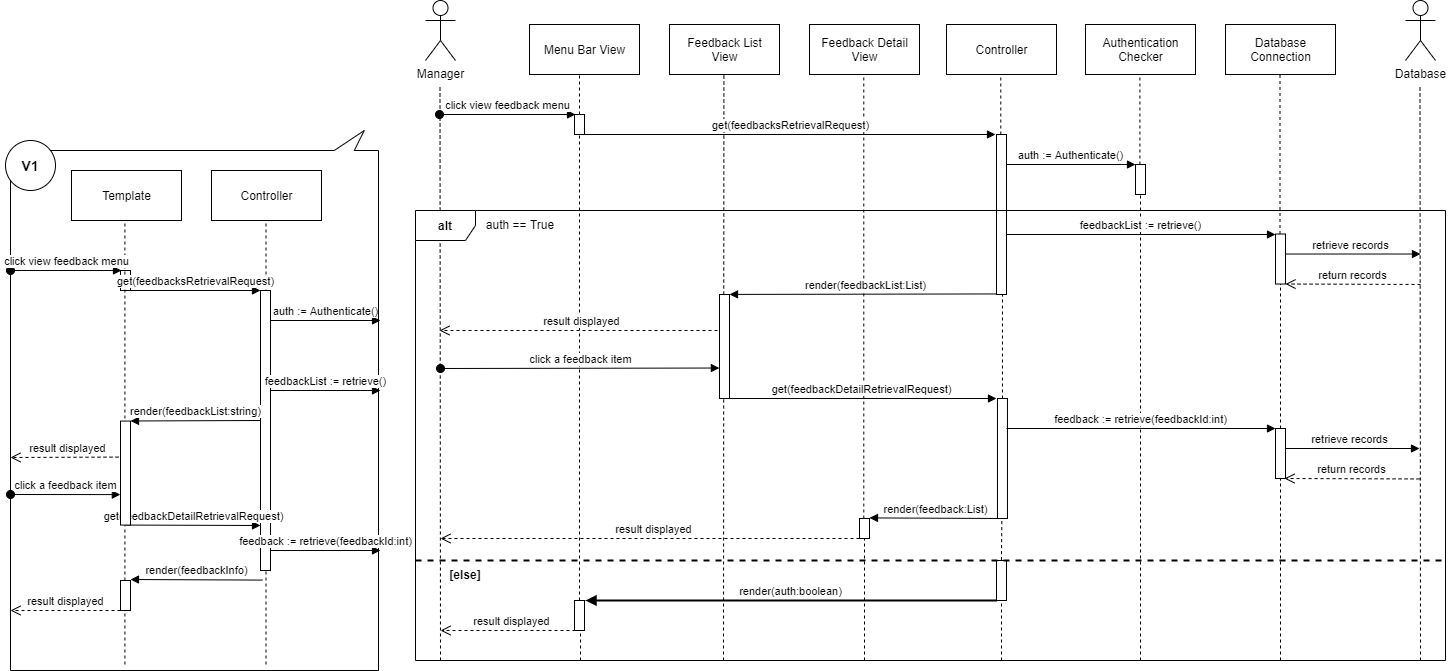

The diagram above was exported from draw.io. Its source (the exported page's mxGraphModel, read from the mxfile embedded in the PNG):
<mxGraphModel dx="2076" dy="982" grid="1" gridSize="10" guides="1" tooltips="1" connect="1" arrows="1" fold="1" page="1" pageScale="1" pageWidth="827" pageHeight="1169" math="0" shadow="0">
  <root>
    <mxCell id="0" />
    <mxCell id="1" parent="0" />
    <mxCell id="AMrAVw4-U_rbbZGCOPB7-103" value="" style="endArrow=none;dashed=1;html=1;" edge="1" parent="1" target="AMrAVw4-U_rbbZGCOPB7-100">
      <mxGeometry width="50" height="50" relative="1" as="geometry">
        <mxPoint x="1435" y="750" as="sourcePoint" />
        <mxPoint x="1434.41" y="164" as="targetPoint" />
      </mxGeometry>
    </mxCell>
    <mxCell id="AMrAVw4-U_rbbZGCOPB7-109" value="" style="endArrow=none;dashed=1;html=1;startArrow=none;" edge="1" parent="1" source="AMrAVw4-U_rbbZGCOPB7-149" target="AMrAVw4-U_rbbZGCOPB7-108">
      <mxGeometry width="50" height="50" relative="1" as="geometry">
        <mxPoint x="875" y="800" as="sourcePoint" />
        <mxPoint x="874" y="164" as="targetPoint" />
      </mxGeometry>
    </mxCell>
    <mxCell id="AMrAVw4-U_rbbZGCOPB7-110" value="" style="endArrow=none;dashed=1;html=1;" edge="1" parent="1">
      <mxGeometry width="50" height="50" relative="1" as="geometry">
        <mxPoint x="1018" y="750" as="sourcePoint" />
        <mxPoint x="1018.41" y="164" as="targetPoint" />
      </mxGeometry>
    </mxCell>
    <mxCell id="AMrAVw4-U_rbbZGCOPB7-1" value="Manager" style="shape=umlActor;verticalLabelPosition=bottom;verticalAlign=top;html=1;outlineConnect=0;" vertex="1" parent="1">
      <mxGeometry x="720" y="90" width="30" height="60" as="geometry" />
    </mxCell>
    <mxCell id="AMrAVw4-U_rbbZGCOPB7-2" value="" style="endArrow=none;dashed=1;html=1;startArrow=none;" edge="1" parent="1" source="AMrAVw4-U_rbbZGCOPB7-108">
      <mxGeometry width="50" height="50" relative="1" as="geometry">
        <mxPoint x="874.5" y="754" as="sourcePoint" />
        <mxPoint x="874" y="164" as="targetPoint" />
      </mxGeometry>
    </mxCell>
    <mxCell id="AMrAVw4-U_rbbZGCOPB7-7" value="Controller" style="html=1;" vertex="1" parent="1">
      <mxGeometry x="1241" y="114" width="110" height="50" as="geometry" />
    </mxCell>
    <mxCell id="AMrAVw4-U_rbbZGCOPB7-11" value="Database&lt;br&gt;Connection" style="html=1;" vertex="1" parent="1">
      <mxGeometry x="1520" y="114" width="110" height="50" as="geometry" />
    </mxCell>
    <mxCell id="AMrAVw4-U_rbbZGCOPB7-12" value="" style="endArrow=none;dashed=1;html=1;startArrow=none;" edge="1" parent="1" source="AMrAVw4-U_rbbZGCOPB7-72">
      <mxGeometry width="50" height="50" relative="1" as="geometry">
        <mxPoint x="1575" y="704" as="sourcePoint" />
        <mxPoint x="1574.5" y="164" as="targetPoint" />
      </mxGeometry>
    </mxCell>
    <mxCell id="AMrAVw4-U_rbbZGCOPB7-13" value="Database" style="shape=umlActor;verticalLabelPosition=bottom;verticalAlign=top;html=1;outlineConnect=0;" vertex="1" parent="1">
      <mxGeometry x="1700" y="90" width="30" height="60" as="geometry" />
    </mxCell>
    <mxCell id="AMrAVw4-U_rbbZGCOPB7-14" value="" style="endArrow=none;dashed=1;html=1;" edge="1" parent="1">
      <mxGeometry width="50" height="50" relative="1" as="geometry">
        <mxPoint x="1715" y="750" as="sourcePoint" />
        <mxPoint x="1714.5" y="174" as="targetPoint" />
      </mxGeometry>
    </mxCell>
    <mxCell id="AMrAVw4-U_rbbZGCOPB7-17" value="Feedback List&lt;br&gt;View" style="html=1;" vertex="1" parent="1">
      <mxGeometry x="964" y="114" width="110" height="50" as="geometry" />
    </mxCell>
    <mxCell id="AMrAVw4-U_rbbZGCOPB7-19" value="Feedback Detail&lt;br&gt;View" style="html=1;" vertex="1" parent="1">
      <mxGeometry x="1104" y="114" width="110" height="50" as="geometry" />
    </mxCell>
    <mxCell id="AMrAVw4-U_rbbZGCOPB7-49" value="" style="endArrow=none;dashed=1;html=1;startArrow=none;" edge="1" parent="1" source="AMrAVw4-U_rbbZGCOPB7-70">
      <mxGeometry width="50" height="50" relative="1" as="geometry">
        <mxPoint x="1295" y="704" as="sourcePoint" />
        <mxPoint x="1295.29" y="163.9999999999999" as="targetPoint" />
      </mxGeometry>
    </mxCell>
    <mxCell id="AMrAVw4-U_rbbZGCOPB7-52" value="" style="endArrow=none;dashed=1;html=1;startArrow=none;" edge="1" parent="1">
      <mxGeometry width="50" height="50" relative="1" as="geometry">
        <mxPoint x="1158.29" y="608" as="sourcePoint" />
        <mxPoint x="1158.29" y="163.9999999999999" as="targetPoint" />
      </mxGeometry>
    </mxCell>
    <mxCell id="AMrAVw4-U_rbbZGCOPB7-53" value="click view feedback menu" style="html=1;verticalAlign=bottom;startArrow=oval;startFill=1;endArrow=block;startSize=8;" edge="1" parent="1">
      <mxGeometry width="60" relative="1" as="geometry">
        <mxPoint x="734" y="204" as="sourcePoint" />
        <mxPoint x="870" y="204" as="targetPoint" />
      </mxGeometry>
    </mxCell>
    <mxCell id="AMrAVw4-U_rbbZGCOPB7-54" value="feedbackList := retrieve()" style="html=1;verticalAlign=bottom;endArrow=block;" edge="1" parent="1">
      <mxGeometry width="80" relative="1" as="geometry">
        <mxPoint x="1301" y="324" as="sourcePoint" />
        <mxPoint x="1570" y="324" as="targetPoint" />
      </mxGeometry>
    </mxCell>
    <mxCell id="AMrAVw4-U_rbbZGCOPB7-55" value="retrieve records" style="html=1;verticalAlign=bottom;endArrow=block;" edge="1" parent="1">
      <mxGeometry width="80" relative="1" as="geometry">
        <mxPoint x="1575" y="343.52" as="sourcePoint" />
        <mxPoint x="1715" y="343.52" as="targetPoint" />
      </mxGeometry>
    </mxCell>
    <mxCell id="AMrAVw4-U_rbbZGCOPB7-56" value="return records" style="html=1;verticalAlign=bottom;endArrow=open;dashed=1;endSize=8;exitX=0.006;exitY=0.996;exitDx=0;exitDy=0;exitPerimeter=0;" edge="1" parent="1">
      <mxGeometry relative="1" as="geometry">
        <mxPoint x="1715.06" y="373.9700000000001" as="sourcePoint" />
        <mxPoint x="1580" y="373.52" as="targetPoint" />
      </mxGeometry>
    </mxCell>
    <mxCell id="AMrAVw4-U_rbbZGCOPB7-58" value="render(feedbackList:List)" style="html=1;verticalAlign=bottom;endArrow=block;" edge="1" parent="1">
      <mxGeometry width="80" relative="1" as="geometry">
        <mxPoint x="1295.97" y="383.43" as="sourcePoint" />
        <mxPoint x="1024" y="383.91" as="targetPoint" />
      </mxGeometry>
    </mxCell>
    <mxCell id="AMrAVw4-U_rbbZGCOPB7-60" value="result displayed" style="html=1;verticalAlign=bottom;endArrow=open;dashed=1;endSize=8;" edge="1" parent="1">
      <mxGeometry relative="1" as="geometry">
        <mxPoint x="734" y="420" as="targetPoint" />
        <mxPoint x="1018" y="420" as="sourcePoint" />
      </mxGeometry>
    </mxCell>
    <mxCell id="AMrAVw4-U_rbbZGCOPB7-61" value="click a feedback item" style="html=1;verticalAlign=bottom;startArrow=oval;startFill=1;endArrow=block;startSize=8;entryX=-0.013;entryY=0.707;entryDx=0;entryDy=0;entryPerimeter=0;" edge="1" parent="1" target="AMrAVw4-U_rbbZGCOPB7-85">
      <mxGeometry width="60" relative="1" as="geometry">
        <mxPoint x="735" y="458" as="sourcePoint" />
        <mxPoint x="1009" y="458" as="targetPoint" />
      </mxGeometry>
    </mxCell>
    <mxCell id="AMrAVw4-U_rbbZGCOPB7-63" value="retrieve records" style="html=1;verticalAlign=bottom;endArrow=block;" edge="1" parent="1">
      <mxGeometry width="80" relative="1" as="geometry">
        <mxPoint x="1574" y="538" as="sourcePoint" />
        <mxPoint x="1714" y="538" as="targetPoint" />
      </mxGeometry>
    </mxCell>
    <mxCell id="AMrAVw4-U_rbbZGCOPB7-64" value="return records" style="html=1;verticalAlign=bottom;endArrow=open;dashed=1;endSize=8;exitX=0.006;exitY=0.996;exitDx=0;exitDy=0;exitPerimeter=0;" edge="1" parent="1">
      <mxGeometry relative="1" as="geometry">
        <mxPoint x="1714.06" y="568.45" as="sourcePoint" />
        <mxPoint x="1579" y="568" as="targetPoint" />
      </mxGeometry>
    </mxCell>
    <mxCell id="AMrAVw4-U_rbbZGCOPB7-70" value="" style="html=1;points=[];perimeter=orthogonalPerimeter;" vertex="1" parent="1">
      <mxGeometry x="1291" y="224" width="10" height="160" as="geometry" />
    </mxCell>
    <mxCell id="AMrAVw4-U_rbbZGCOPB7-71" value="" style="endArrow=none;dashed=1;html=1;startArrow=none;" edge="1" parent="1" source="AMrAVw4-U_rbbZGCOPB7-74" target="AMrAVw4-U_rbbZGCOPB7-70">
      <mxGeometry width="50" height="50" relative="1" as="geometry">
        <mxPoint x="1295.97" y="784" as="sourcePoint" />
        <mxPoint x="1296.97" y="430" as="targetPoint" />
      </mxGeometry>
    </mxCell>
    <mxCell id="AMrAVw4-U_rbbZGCOPB7-72" value="" style="html=1;points=[];perimeter=orthogonalPerimeter;" vertex="1" parent="1">
      <mxGeometry x="1570" y="323.52" width="10" height="50" as="geometry" />
    </mxCell>
    <mxCell id="AMrAVw4-U_rbbZGCOPB7-73" value="" style="endArrow=none;dashed=1;html=1;startArrow=none;" edge="1" parent="1" source="AMrAVw4-U_rbbZGCOPB7-76" target="AMrAVw4-U_rbbZGCOPB7-72">
      <mxGeometry width="50" height="50" relative="1" as="geometry">
        <mxPoint x="1575" y="738" as="sourcePoint" />
        <mxPoint x="1574.5" y="198" as="targetPoint" />
      </mxGeometry>
    </mxCell>
    <mxCell id="AMrAVw4-U_rbbZGCOPB7-74" value="" style="html=1;points=[];perimeter=orthogonalPerimeter;" vertex="1" parent="1">
      <mxGeometry x="1291.97" y="488" width="10" height="120" as="geometry" />
    </mxCell>
    <mxCell id="AMrAVw4-U_rbbZGCOPB7-62" value="feedback := retrieve(feedbackId:int)" style="html=1;verticalAlign=bottom;endArrow=block;" edge="1" parent="1">
      <mxGeometry width="80" relative="1" as="geometry">
        <mxPoint x="1300.97" y="518" as="sourcePoint" />
        <mxPoint x="1570" y="518" as="targetPoint" />
      </mxGeometry>
    </mxCell>
    <mxCell id="AMrAVw4-U_rbbZGCOPB7-76" value="" style="html=1;points=[];perimeter=orthogonalPerimeter;" vertex="1" parent="1">
      <mxGeometry x="1570" y="518" width="10" height="50" as="geometry" />
    </mxCell>
    <mxCell id="AMrAVw4-U_rbbZGCOPB7-77" value="" style="endArrow=none;dashed=1;html=1;" edge="1" parent="1" target="AMrAVw4-U_rbbZGCOPB7-76">
      <mxGeometry width="50" height="50" relative="1" as="geometry">
        <mxPoint x="1575" y="750" as="sourcePoint" />
        <mxPoint x="1575" y="308" as="targetPoint" />
      </mxGeometry>
    </mxCell>
    <mxCell id="AMrAVw4-U_rbbZGCOPB7-85" value="" style="html=1;points=[];perimeter=orthogonalPerimeter;" vertex="1" parent="1">
      <mxGeometry x="1014" y="384" width="10" height="104" as="geometry" />
    </mxCell>
    <mxCell id="AMrAVw4-U_rbbZGCOPB7-88" value="" style="endArrow=none;dashed=1;html=1;" edge="1" parent="1">
      <mxGeometry width="50" height="50" relative="1" as="geometry">
        <mxPoint x="1159" y="750" as="sourcePoint" />
        <mxPoint x="1159" y="628" as="targetPoint" />
      </mxGeometry>
    </mxCell>
    <mxCell id="AMrAVw4-U_rbbZGCOPB7-89" value="get(feedbacksRetrievalRequest)" style="html=1;verticalAlign=bottom;endArrow=block;" edge="1" parent="1">
      <mxGeometry width="80" relative="1" as="geometry">
        <mxPoint x="879" y="224" as="sourcePoint" />
        <mxPoint x="1290" y="224" as="targetPoint" />
      </mxGeometry>
    </mxCell>
    <mxCell id="AMrAVw4-U_rbbZGCOPB7-92" value="get(feedbackDetailRetrievalRequest)" style="html=1;verticalAlign=bottom;endArrow=block;" edge="1" parent="1">
      <mxGeometry width="80" relative="1" as="geometry">
        <mxPoint x="1020" y="488" as="sourcePoint" />
        <mxPoint x="1291" y="488" as="targetPoint" />
      </mxGeometry>
    </mxCell>
    <mxCell id="AMrAVw4-U_rbbZGCOPB7-98" value="Authentication&lt;br&gt;Checker" style="html=1;" vertex="1" parent="1">
      <mxGeometry x="1380" y="114" width="110" height="50" as="geometry" />
    </mxCell>
    <mxCell id="AMrAVw4-U_rbbZGCOPB7-99" value="" style="endArrow=none;dashed=1;html=1;startArrow=none;" edge="1" parent="1" source="AMrAVw4-U_rbbZGCOPB7-100">
      <mxGeometry width="50" height="50" relative="1" as="geometry">
        <mxPoint x="1434.91" y="694" as="sourcePoint" />
        <mxPoint x="1434.41" y="164" as="targetPoint" />
      </mxGeometry>
    </mxCell>
    <mxCell id="AMrAVw4-U_rbbZGCOPB7-101" value="auth := Authenticate()" style="html=1;verticalAlign=bottom;endArrow=block;" edge="1" parent="1">
      <mxGeometry width="80" relative="1" as="geometry">
        <mxPoint x="1301" y="254" as="sourcePoint" />
        <mxPoint x="1430" y="254" as="targetPoint" />
      </mxGeometry>
    </mxCell>
    <mxCell id="AMrAVw4-U_rbbZGCOPB7-100" value="" style="html=1;points=[];perimeter=orthogonalPerimeter;" vertex="1" parent="1">
      <mxGeometry x="1430" y="254" width="10" height="30" as="geometry" />
    </mxCell>
    <mxCell id="AMrAVw4-U_rbbZGCOPB7-69" value="result displayed" style="html=1;verticalAlign=bottom;endArrow=open;dashed=1;endSize=8;" edge="1" parent="1">
      <mxGeometry relative="1" as="geometry">
        <mxPoint x="735" y="628" as="targetPoint" />
        <mxPoint x="1159.97" y="628" as="sourcePoint" />
      </mxGeometry>
    </mxCell>
    <mxCell id="AMrAVw4-U_rbbZGCOPB7-67" value="render(feedback:List)" style="html=1;verticalAlign=bottom;endArrow=block;" edge="1" parent="1">
      <mxGeometry width="80" relative="1" as="geometry">
        <mxPoint x="1295.97" y="607.9999999999999" as="sourcePoint" />
        <mxPoint x="1164" y="607.41" as="targetPoint" />
      </mxGeometry>
    </mxCell>
    <mxCell id="AMrAVw4-U_rbbZGCOPB7-106" value="Menu Bar View" style="html=1;" vertex="1" parent="1">
      <mxGeometry x="824" y="114" width="110" height="50" as="geometry" />
    </mxCell>
    <mxCell id="AMrAVw4-U_rbbZGCOPB7-107" value="" style="endArrow=none;dashed=1;html=1;" edge="1" parent="1">
      <mxGeometry width="50" height="50" relative="1" as="geometry">
        <mxPoint x="735" y="750" as="sourcePoint" />
        <mxPoint x="734.5" y="174" as="targetPoint" />
      </mxGeometry>
    </mxCell>
    <mxCell id="AMrAVw4-U_rbbZGCOPB7-108" value="" style="html=1;points=[];perimeter=orthogonalPerimeter;" vertex="1" parent="1">
      <mxGeometry x="869" y="204" width="10" height="20" as="geometry" />
    </mxCell>
    <mxCell id="AMrAVw4-U_rbbZGCOPB7-141" value="" style="group" vertex="1" connectable="0" parent="1">
      <mxGeometry x="300" y="220" width="375" height="540" as="geometry" />
    </mxCell>
    <mxCell id="AMrAVw4-U_rbbZGCOPB7-112" value="" style="whiteSpace=wrap;html=1;shape=mxgraph.basic.rectCallout;dx=34.22;dy=20;boundedLbl=1;rotation=-180;" vertex="1" parent="AMrAVw4-U_rbbZGCOPB7-141">
      <mxGeometry x="5" width="368" height="540" as="geometry" />
    </mxCell>
    <mxCell id="AMrAVw4-U_rbbZGCOPB7-113" value="Template" style="html=1;" vertex="1" parent="AMrAVw4-U_rbbZGCOPB7-141">
      <mxGeometry x="66" y="40" width="110" height="50" as="geometry" />
    </mxCell>
    <mxCell id="AMrAVw4-U_rbbZGCOPB7-115" value="Controller" style="html=1;" vertex="1" parent="AMrAVw4-U_rbbZGCOPB7-141">
      <mxGeometry x="206" y="40" width="110" height="50" as="geometry" />
    </mxCell>
    <mxCell id="AMrAVw4-U_rbbZGCOPB7-116" value="" style="endArrow=none;dashed=1;html=1;startArrow=none;" edge="1" parent="AMrAVw4-U_rbbZGCOPB7-141">
      <mxGeometry width="50" height="50" as="geometry">
        <mxPoint x="260.5" y="534" as="sourcePoint" />
        <mxPoint x="260.5" y="90" as="targetPoint" />
      </mxGeometry>
    </mxCell>
    <mxCell id="AMrAVw4-U_rbbZGCOPB7-119" value="" style="html=1;points=[];perimeter=orthogonalPerimeter;" vertex="1" parent="AMrAVw4-U_rbbZGCOPB7-141">
      <mxGeometry x="255" y="160" width="10" height="280" as="geometry" />
    </mxCell>
    <mxCell id="AMrAVw4-U_rbbZGCOPB7-120" value="auth := Authenticate()" style="html=1;verticalAlign=bottom;endArrow=block;" edge="1" parent="AMrAVw4-U_rbbZGCOPB7-141">
      <mxGeometry width="80" as="geometry">
        <mxPoint x="265" y="190" as="sourcePoint" />
        <mxPoint x="375" y="190" as="targetPoint" />
      </mxGeometry>
    </mxCell>
    <mxCell id="AMrAVw4-U_rbbZGCOPB7-118" value="feedbackList := retrieve()" style="html=1;verticalAlign=bottom;endArrow=block;" edge="1" parent="AMrAVw4-U_rbbZGCOPB7-141">
      <mxGeometry width="80" as="geometry">
        <mxPoint x="265" y="260" as="sourcePoint" />
        <mxPoint x="375" y="260" as="targetPoint" />
      </mxGeometry>
    </mxCell>
    <mxCell id="AMrAVw4-U_rbbZGCOPB7-124" value="result displayed" style="html=1;verticalAlign=bottom;endArrow=open;dashed=1;endSize=8;" edge="1" parent="AMrAVw4-U_rbbZGCOPB7-141">
      <mxGeometry as="geometry">
        <mxPoint x="5" y="327" as="targetPoint" />
        <mxPoint x="119" y="326.57000000000016" as="sourcePoint" />
      </mxGeometry>
    </mxCell>
    <mxCell id="AMrAVw4-U_rbbZGCOPB7-125" value="click a feedback item" style="html=1;verticalAlign=bottom;startArrow=oval;startFill=1;endArrow=block;startSize=8;entryX=-0.013;entryY=0.707;entryDx=0;entryDy=0;entryPerimeter=0;" edge="1" parent="AMrAVw4-U_rbbZGCOPB7-141" target="AMrAVw4-U_rbbZGCOPB7-127">
      <mxGeometry width="60" as="geometry">
        <mxPoint x="5" y="364" as="sourcePoint" />
        <mxPoint x="110" y="364.57000000000016" as="targetPoint" />
      </mxGeometry>
    </mxCell>
    <mxCell id="AMrAVw4-U_rbbZGCOPB7-129" value="feedback := retrieve(feedbackId:int)" style="html=1;verticalAlign=bottom;endArrow=block;" edge="1" parent="AMrAVw4-U_rbbZGCOPB7-141">
      <mxGeometry width="80" as="geometry">
        <mxPoint x="265.0000000000002" y="420" as="sourcePoint" />
        <mxPoint x="375" y="420" as="targetPoint" />
      </mxGeometry>
    </mxCell>
    <mxCell id="AMrAVw4-U_rbbZGCOPB7-131" value="result displayed" style="html=1;verticalAlign=bottom;endArrow=open;dashed=1;endSize=8;" edge="1" parent="AMrAVw4-U_rbbZGCOPB7-141">
      <mxGeometry as="geometry">
        <mxPoint x="5" y="480" as="targetPoint" />
        <mxPoint x="115" y="480" as="sourcePoint" />
      </mxGeometry>
    </mxCell>
    <mxCell id="AMrAVw4-U_rbbZGCOPB7-135" value="" style="html=1;points=[];perimeter=orthogonalPerimeter;" vertex="1" parent="AMrAVw4-U_rbbZGCOPB7-141">
      <mxGeometry x="115" y="140" width="10" height="20" as="geometry" />
    </mxCell>
    <mxCell id="AMrAVw4-U_rbbZGCOPB7-136" value="" style="endArrow=none;dashed=1;html=1;startArrow=none;" edge="1" parent="AMrAVw4-U_rbbZGCOPB7-141">
      <mxGeometry width="50" height="50" as="geometry">
        <mxPoint x="119.40999999999997" y="534" as="sourcePoint" />
        <mxPoint x="119.40999999999997" y="90" as="targetPoint" />
      </mxGeometry>
    </mxCell>
    <mxCell id="AMrAVw4-U_rbbZGCOPB7-117" value="get(feedbacksRetrievalRequest)" style="html=1;verticalAlign=bottom;endArrow=block;" edge="1" parent="AMrAVw4-U_rbbZGCOPB7-141">
      <mxGeometry width="80" as="geometry">
        <mxPoint x="125" y="160" as="sourcePoint" />
        <mxPoint x="255" y="160" as="targetPoint" />
      </mxGeometry>
    </mxCell>
    <mxCell id="AMrAVw4-U_rbbZGCOPB7-132" value="" style="html=1;points=[];perimeter=orthogonalPerimeter;" vertex="1" parent="AMrAVw4-U_rbbZGCOPB7-141">
      <mxGeometry x="115" y="450" width="10" height="30" as="geometry" />
    </mxCell>
    <mxCell id="AMrAVw4-U_rbbZGCOPB7-130" value="render(feedbackInfo)" style="html=1;verticalAlign=bottom;endArrow=block;" edge="1" parent="AMrAVw4-U_rbbZGCOPB7-141">
      <mxGeometry width="80" as="geometry">
        <mxPoint x="256.97000000000025" y="449.59000000000015" as="sourcePoint" />
        <mxPoint x="125" y="449" as="targetPoint" />
      </mxGeometry>
    </mxCell>
    <mxCell id="AMrAVw4-U_rbbZGCOPB7-128" value="get(feedbackDetailRetrievalRequest)" style="html=1;verticalAlign=bottom;endArrow=block;" edge="1" parent="AMrAVw4-U_rbbZGCOPB7-141">
      <mxGeometry width="80" as="geometry">
        <mxPoint x="121" y="394.57000000000016" as="sourcePoint" />
        <mxPoint x="255" y="395" as="targetPoint" />
      </mxGeometry>
    </mxCell>
    <mxCell id="AMrAVw4-U_rbbZGCOPB7-127" value="" style="html=1;points=[];perimeter=orthogonalPerimeter;" vertex="1" parent="AMrAVw4-U_rbbZGCOPB7-141">
      <mxGeometry x="115" y="290.57000000000016" width="10" height="104" as="geometry" />
    </mxCell>
    <mxCell id="AMrAVw4-U_rbbZGCOPB7-123" value="render(feedbackList:string)" style="html=1;verticalAlign=bottom;endArrow=block;" edge="1" parent="AMrAVw4-U_rbbZGCOPB7-141">
      <mxGeometry width="80" as="geometry">
        <mxPoint x="255" y="290" as="sourcePoint" />
        <mxPoint x="125" y="290.48" as="targetPoint" />
      </mxGeometry>
    </mxCell>
    <mxCell id="AMrAVw4-U_rbbZGCOPB7-138" value="&lt;font style=&quot;font-size: 14px&quot;&gt;&lt;b&gt;V1&lt;/b&gt;&lt;/font&gt;" style="ellipse;whiteSpace=wrap;html=1;aspect=fixed;" vertex="1" parent="AMrAVw4-U_rbbZGCOPB7-141">
      <mxGeometry y="10" width="50" height="50" as="geometry" />
    </mxCell>
    <mxCell id="AMrAVw4-U_rbbZGCOPB7-134" value="click view feedback menu" style="html=1;verticalAlign=bottom;startArrow=oval;startFill=1;endArrow=block;startSize=8;" edge="1" parent="AMrAVw4-U_rbbZGCOPB7-141">
      <mxGeometry width="60" as="geometry">
        <mxPoint x="5" y="140" as="sourcePoint" />
        <mxPoint x="116" y="140" as="targetPoint" />
      </mxGeometry>
    </mxCell>
    <mxCell id="AMrAVw4-U_rbbZGCOPB7-142" value="&lt;b&gt;alt&lt;/b&gt;" style="shape=umlFrame;whiteSpace=wrap;html=1;" vertex="1" parent="1">
      <mxGeometry x="710" y="300" width="1030" height="450" as="geometry" />
    </mxCell>
    <mxCell id="AMrAVw4-U_rbbZGCOPB7-145" value="render(auth:boolean)" style="html=1;verticalAlign=bottom;endArrow=block;strokeWidth=2;" edge="1" parent="1">
      <mxGeometry width="80" relative="1" as="geometry">
        <mxPoint x="1291" y="690" as="sourcePoint" />
        <mxPoint x="880" y="690" as="targetPoint" />
      </mxGeometry>
    </mxCell>
    <mxCell id="AMrAVw4-U_rbbZGCOPB7-144" value="" style="html=1;points=[];perimeter=orthogonalPerimeter;" vertex="1" parent="1">
      <mxGeometry x="1291" y="650" width="10" height="40" as="geometry" />
    </mxCell>
    <mxCell id="AMrAVw4-U_rbbZGCOPB7-147" value="" style="endArrow=none;dashed=1;html=1;" edge="1" parent="1" target="AMrAVw4-U_rbbZGCOPB7-144">
      <mxGeometry width="50" height="50" relative="1" as="geometry">
        <mxPoint x="1296" y="750" as="sourcePoint" />
        <mxPoint x="1296" y="608" as="targetPoint" />
      </mxGeometry>
    </mxCell>
    <mxCell id="AMrAVw4-U_rbbZGCOPB7-148" value="result displayed" style="html=1;verticalAlign=bottom;endArrow=open;dashed=1;endSize=8;" edge="1" parent="1">
      <mxGeometry relative="1" as="geometry">
        <mxPoint x="735.03" y="720" as="targetPoint" />
        <mxPoint x="876" y="720" as="sourcePoint" />
      </mxGeometry>
    </mxCell>
    <mxCell id="AMrAVw4-U_rbbZGCOPB7-149" value="" style="html=1;points=[];perimeter=orthogonalPerimeter;" vertex="1" parent="1">
      <mxGeometry x="869" y="690" width="10" height="30" as="geometry" />
    </mxCell>
    <mxCell id="AMrAVw4-U_rbbZGCOPB7-150" value="" style="endArrow=none;dashed=1;html=1;" edge="1" parent="1" target="AMrAVw4-U_rbbZGCOPB7-149">
      <mxGeometry width="50" height="50" relative="1" as="geometry">
        <mxPoint x="875" y="750" as="sourcePoint" />
        <mxPoint x="875" y="224" as="targetPoint" />
      </mxGeometry>
    </mxCell>
    <mxCell id="AMrAVw4-U_rbbZGCOPB7-151" value="" style="html=1;points=[];perimeter=orthogonalPerimeter;" vertex="1" parent="1">
      <mxGeometry x="1154" y="608" width="10" height="20" as="geometry" />
    </mxCell>
    <mxCell id="AMrAVw4-U_rbbZGCOPB7-153" value="" style="endArrow=none;dashed=1;html=1;exitX=0.495;exitY=-0.009;exitDx=0;exitDy=0;exitPerimeter=0;" edge="1" parent="1" source="AMrAVw4-U_rbbZGCOPB7-144">
      <mxGeometry width="50" height="50" relative="1" as="geometry">
        <mxPoint x="1296" y="660" as="sourcePoint" />
        <mxPoint x="1296.38" y="608" as="targetPoint" />
      </mxGeometry>
    </mxCell>
    <mxCell id="AMrAVw4-U_rbbZGCOPB7-154" value="" style="endArrow=none;dashed=1;html=1;strokeWidth=2;" edge="1" parent="1">
      <mxGeometry width="50" height="50" relative="1" as="geometry">
        <mxPoint x="710" y="650" as="sourcePoint" />
        <mxPoint x="1740" y="650" as="targetPoint" />
      </mxGeometry>
    </mxCell>
    <mxCell id="AMrAVw4-U_rbbZGCOPB7-155" value="auth == True" style="text;html=1;strokeColor=none;fillColor=none;align=center;verticalAlign=middle;whiteSpace=wrap;rounded=0;" vertex="1" parent="1">
      <mxGeometry x="770" y="303.52" width="90" height="20" as="geometry" />
    </mxCell>
    <mxCell id="AMrAVw4-U_rbbZGCOPB7-156" value="&lt;b&gt;[else]&lt;/b&gt;" style="text;html=1;strokeColor=none;fillColor=none;align=center;verticalAlign=middle;whiteSpace=wrap;rounded=0;" vertex="1" parent="1">
      <mxGeometry x="740" y="654" width="40" height="20" as="geometry" />
    </mxCell>
  </root>
</mxGraphModel>